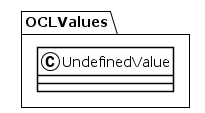

The diagram above was rendered by PlantUML. Its source (embedded in the PNG):
@startuml
!theme plain
package OCLValues {
class UndefinedValue {
}
}
@enduml